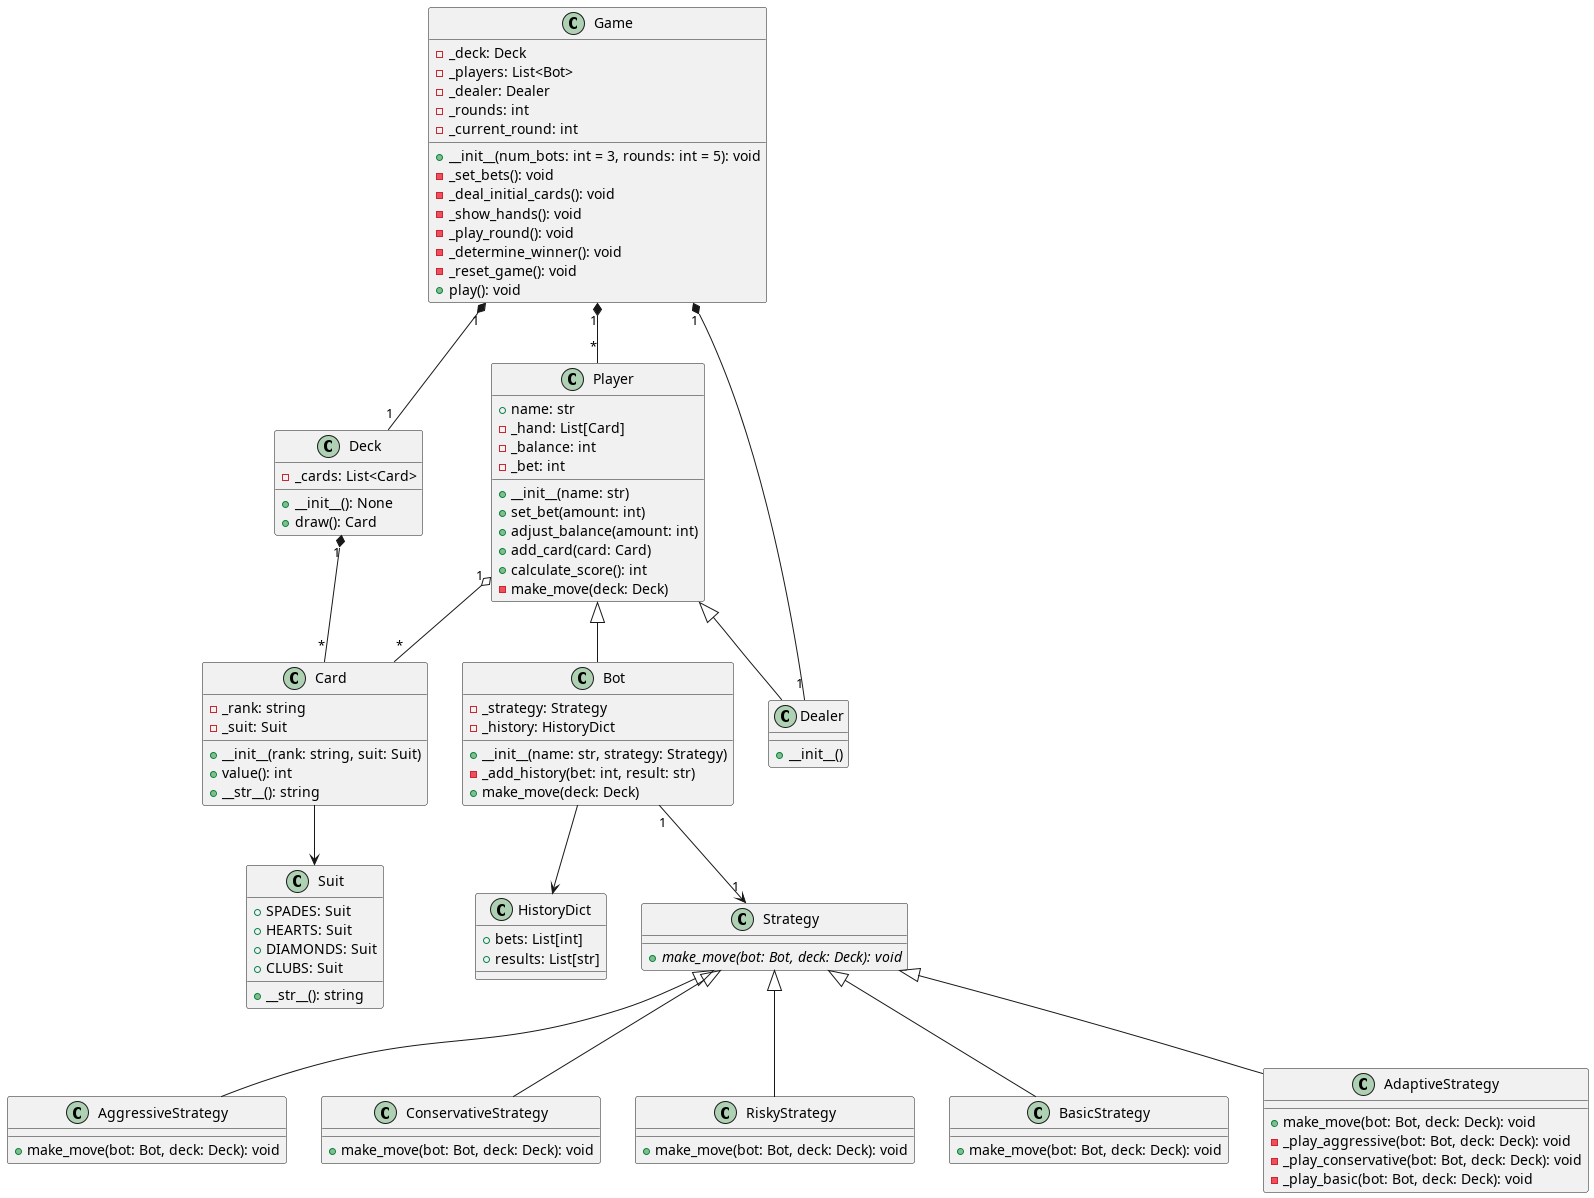

The diagram above was rendered by PlantUML. Its source (embedded in the PNG):
@startuml

class Suit {
    +SPADES: Suit
    +HEARTS: Suit
    +DIAMONDS: Suit
    +CLUBS: Suit
    +__str__(): string
}

class Card {
    -_rank: string
    -_suit: Suit
    +__init__(rank: string, suit: Suit)
    +value(): int
    +__str__(): string
}

class Deck {
    -_cards: List<Card>
    +__init__(): None
    +draw(): Card
}

class Game {
    -_deck: Deck
    -_players: List<Bot>
    -_dealer: Dealer
    -_rounds: int
    -_current_round: int
    +__init__(num_bots: int = 3, rounds: int = 5): void
    -_set_bets(): void
    -_deal_initial_cards(): void
    -_show_hands(): void
    -_play_round(): void
    -_determine_winner(): void
    -_reset_game(): void
    +play(): void
}

class Player {
    + name: str
    - _hand: List[Card]
    - _balance: int
    - _bet: int
    + __init__(name: str)
    + set_bet(amount: int)
    + adjust_balance(amount: int)
    + add_card(card: Card)
    + calculate_score(): int
    - make_move(deck: Deck)
}

class HistoryDict {
    + bets: List[int]
    + results: List[str]
}

class Bot {
    - _strategy: Strategy
    - _history: HistoryDict
    + __init__(name: str, strategy: Strategy)
    - _add_history(bet: int, result: str)
    + make_move(deck: Deck)
}

class Dealer {
    + __init__()
}

class Strategy {
    {abstract} +make_move(bot: Bot, deck: Deck): void
}

class AggressiveStrategy {
    +make_move(bot: Bot, deck: Deck): void
}

class ConservativeStrategy {
    +make_move(bot: Bot, deck: Deck): void
}

class RiskyStrategy {
    +make_move(bot: Bot, deck: Deck): void
}

class BasicStrategy {
    +make_move(bot: Bot, deck: Deck): void
}

class AdaptiveStrategy {
    +make_move(bot: Bot, deck: Deck): void
    -_play_aggressive(bot: Bot, deck: Deck): void
    -_play_conservative(bot: Bot, deck: Deck): void
    -_play_basic(bot: Bot, deck: Deck): void
}






Card --> Suit
Deck "1" *-- "*" Card

Player "1" o-- "*" Card

Bot "1" --> "1" Strategy 
Bot -->  HistoryDict 

Game "1" *-- "1" Deck 
Game "1" *-- "*" Player 
Game "1" *-- "1" Dealer 

Player <|-- Dealer
Player <|-- Bot

Strategy <|-- AggressiveStrategy
Strategy <|-- ConservativeStrategy
Strategy <|-- RiskyStrategy
Strategy <|-- BasicStrategy
Strategy <|-- AdaptiveStrategy


@enduml